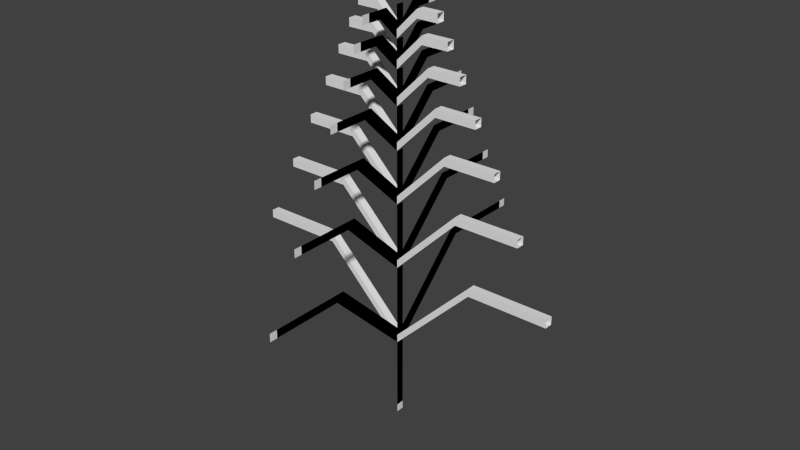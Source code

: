 # Source: CristmasTreeDouble.blend  (saved by Blender 2.58.1; exported with 4.5.12 LTS)
import bpy
from mathutils import Matrix  # noqa: F401  (used for matrix-valued properties, if any)

bpy.ops.wm.read_factory_settings(use_empty=True)
scene = bpy.context.scene
scene.name = 'Scene'

# ---- collections
col_collection_1 = bpy.data.collections.new('Collection 1'); scene.collection.children.link(col_collection_1)

# ---- world
world_world = bpy.data.worlds.new('World'); scene.world = world_world
world_world.color = (0.05088, 0.05088, 0.05088)
world_world.use_sun_shadow = False
world_world.sun_shadow_jitter_overblur = 0.0
world_world.cycles.sampling_method = 'MANUAL'
world_world.cycles.sample_map_resolution = 256

# ---- meshes
me_cristmastree = bpy.data.meshes.new('cristmastree')
me_cristmastree.from_pydata([(0.0, 0.0, 0.0), (0.0, 2.0, 0.0), (0.0, 2.0, 0.0), (0.0, 4.0, 2.0), (0.0, 4.0, 2.0), (0.0, 4.0, 4.0), (0.0, 2.0, 0.0), (0.0, 4.0, -2.0), (0.0, 4.0, -2.0), (0.0, 4.0, -4.0), (0.0, 2.0, 0.0), (-2.0, 4.0, 0.0), (-2.0, 4.0, 0.0), (-4.0, 4.0, 0.0), (0.0, 2.0, 0.0), (2.0, 4.0, 0.0), (2.0, 4.0, 0.0), (4.0, 4.0, 0.0), (0.0, 2.0, 0.0), (0.0, 4.0, 0.0), (0.0, 2.0, 0.0), (0.0, 4.0, 0.0), (0.0, 4.0, 0.0), (0.0, 5.6, 1.6), (0.0, 5.6, 1.6), (0.0, 5.6, 3.2), (0.0, 4.0, 0.0), (0.0, 5.6, -1.6), (0.0, 5.6, -1.6), (0.0, 5.6, -3.2), (0.0, 4.0, 0.0), (-1.6, 5.6, 0.0), (-1.6, 5.6, 0.0), (-3.2, 5.6, 0.0), (0.0, 4.0, 0.0), (1.6, 5.6, 0.0), (1.6, 5.6, 0.0), (3.2, 5.6, 0.0), (0.0, 4.0, 0.0), (0.0, 5.6, 0.0), (0.0, 4.0, 0.0), (0.0, 5.6, 0.0), (0.0, 5.6, 0.0), (0.0, 6.88, 1.28), (0.0, 6.88, 1.28), (0.0, 6.88, 2.56), (0.0, 5.6, 0.0), (0.0, 6.88, -1.28), (0.0, 6.88, -1.28), (0.0, 6.88, -2.56), (0.0, 5.6, 0.0), (-1.28, 6.88, 0.0), (-1.28, 6.88, 0.0), (-2.56, 6.88, 0.0), (0.0, 5.6, 0.0), (1.28, 6.88, 0.0), (1.28, 6.88, 0.0), (2.56, 6.88, 0.0), (0.0, 5.6, 0.0), (0.0, 6.88, 0.0), (0.0, 5.6, 0.0), (0.0, 6.88, 0.0), (0.0, 6.88, 0.0), (0.0, 7.904, 1.024), (0.0, 7.904, 1.024), (0.0, 7.904, 2.048), (0.0, 6.88, 0.0), (0.0, 7.904, -1.024), (0.0, 7.904, -1.024), (0.0, 7.904, -2.048), (0.0, 6.88, 0.0), (-1.024, 7.904, 0.0), (-1.024, 7.904, 0.0), (-2.048, 7.904, 0.0), (0.0, 6.88, 0.0), (1.024, 7.904, 0.0), (1.024, 7.904, 0.0), (2.048, 7.904, 0.0), (0.0, 6.88, 0.0), (0.0, 7.904, 0.0), (0.0, 6.88, 0.0), (0.0, 7.904, 0.0), (0.0, 7.904, 0.0), (0.0, 8.723, 0.8192), (0.0, 8.723, 0.8192), (0.0, 8.723, 1.638), (0.0, 7.904, 0.0), (0.0, 8.723, -0.8192), (0.0, 8.723, -0.8192), (0.0, 8.723, -1.638), (0.0, 7.904, 0.0), (-0.8192, 8.723, 0.0), (-0.8192, 8.723, 0.0), (-1.638, 8.723, 0.0), (0.0, 7.904, 0.0), (0.8192, 8.723, 0.0), (0.8192, 8.723, 0.0), (1.638, 8.723, 0.0), (0.0, 7.904, 0.0), (0.0, 8.723, 0.0), (0.0, 7.904, 0.0), (0.0, 8.723, 0.0), (0.0, 8.723, 0.0), (0.0, 9.379, 0.6554), (0.0, 9.379, 0.6554), (0.0, 9.379, 1.311), (0.0, 8.723, 0.0), (0.0, 9.379, -0.6554), (0.0, 9.379, -0.6554), (0.0, 9.379, -1.311), (0.0, 8.723, 0.0), (-0.6554, 9.379, 0.0), (-0.6554, 9.379, 0.0), (-1.311, 9.379, 0.0), (0.0, 8.723, 0.0), (0.6554, 9.379, 0.0), (0.6554, 9.379, 0.0), (1.311, 9.379, 0.0), (0.0, 8.723, 0.0), (0.0, 9.379, 0.0), (0.0, 8.723, 0.0), (0.0, 9.379, 0.0), (0.0, 9.379, 0.0), (0.0, 9.903, 0.5243), (0.0, 9.903, 0.5243), (0.0, 9.903, 1.049), (0.0, 9.379, 0.0), (0.0, 9.903, -0.5243), (0.0, 9.903, -0.5243), (0.0, 9.903, -1.049), (0.0, 9.379, 0.0), (-0.5243, 9.903, 0.0), (-0.5243, 9.903, 0.0), (-1.049, 9.903, 0.0), (0.0, 9.379, 0.0), (0.5243, 9.903, 0.0), (0.5243, 9.903, 0.0), (1.049, 9.903, 0.0), (0.0, 9.379, 0.0), (0.0, 9.903, 0.0), (0.0, 9.379, 0.0), (0.0, 9.903, 0.0), (0.0, 9.903, 0.0), (0.0, 9.379, 0.0), (0.0, 9.903, 0.0), (0.0, 9.379, 0.0), (1.049, 9.903, 0.0), (0.5243, 9.903, 0.0), (0.5243, 9.903, 0.0), (0.0, 9.379, 0.0), (-1.049, 9.903, 0.0), (-0.5243, 9.903, 0.0), (-0.5243, 9.903, 0.0), (0.0, 9.379, 0.0), (0.0, 9.903, -1.049), (0.0, 9.903, -0.5243), (0.0, 9.903, -0.5243), (0.0, 9.379, 0.0), (0.0, 9.903, 1.049), (0.0, 9.903, 0.5243), (0.0, 9.903, 0.5243), (0.0, 9.379, 0.0), (0.0, 9.379, 0.0), (0.0, 8.723, 0.0), (0.0, 9.379, 0.0), (0.0, 8.723, 0.0), (1.311, 9.379, 0.0), (0.6554, 9.379, 0.0), (0.6554, 9.379, 0.0), (0.0, 8.723, 0.0), (-1.311, 9.379, 0.0), (-0.6554, 9.379, 0.0), (-0.6554, 9.379, 0.0), (0.0, 8.723, 0.0), (0.0, 9.379, -1.311), (0.0, 9.379, -0.6554), (0.0, 9.379, -0.6554), (0.0, 8.723, 0.0), (0.0, 9.379, 1.311), (0.0, 9.379, 0.6554), (0.0, 9.379, 0.6554), (0.0, 8.723, 0.0), (0.0, 8.723, 0.0), (0.0, 7.904, 0.0), (0.0, 8.723, 0.0), (0.0, 7.904, 0.0), (1.638, 8.723, 0.0), (0.8192, 8.723, 0.0), (0.8192, 8.723, 0.0), (0.0, 7.904, 0.0), (-1.638, 8.723, 0.0), (-0.8192, 8.723, 0.0), (-0.8192, 8.723, 0.0), (0.0, 7.904, 0.0), (0.0, 8.723, -1.638), (0.0, 8.723, -0.8192), (0.0, 8.723, -0.8192), (0.0, 7.904, 0.0), (0.0, 8.723, 1.638), (0.0, 8.723, 0.8192), (0.0, 8.723, 0.8192), (0.0, 7.904, 0.0), (0.0, 7.904, 0.0), (0.0, 6.88, 0.0), (0.0, 7.904, 0.0), (0.0, 6.88, 0.0), (2.048, 7.904, 0.0), (1.024, 7.904, 0.0), (1.024, 7.904, 0.0), (0.0, 6.88, 0.0), (-2.048, 7.904, 0.0), (-1.024, 7.904, 0.0), (-1.024, 7.904, 0.0), (0.0, 6.88, 0.0), (0.0, 7.904, -2.048), (0.0, 7.904, -1.024), (0.0, 7.904, -1.024), (0.0, 6.88, 0.0), (0.0, 7.904, 2.048), (0.0, 7.904, 1.024), (0.0, 7.904, 1.024), (0.0, 6.88, 0.0), (0.0, 6.88, 0.0), (0.0, 5.6, 0.0), (0.0, 6.88, 0.0), (0.0, 5.6, 0.0), (2.56, 6.88, 0.0), (1.28, 6.88, 0.0), (1.28, 6.88, 0.0), (0.0, 5.6, 0.0), (-2.56, 6.88, 0.0), (-1.28, 6.88, 0.0), (-1.28, 6.88, 0.0), (0.0, 5.6, 0.0), (0.0, 6.88, -2.56), (0.0, 6.88, -1.28), (0.0, 6.88, -1.28), (0.0, 5.6, 0.0), (0.0, 6.88, 2.56), (0.0, 6.88, 1.28), (0.0, 6.88, 1.28), (0.0, 5.6, 0.0), (0.0, 5.6, 0.0), (0.0, 4.0, 0.0), (0.0, 5.6, 0.0), (0.0, 4.0, 0.0), (3.2, 5.6, 0.0), (1.6, 5.6, 0.0), (1.6, 5.6, 0.0), (0.0, 4.0, 0.0), (-3.2, 5.6, 0.0), (-1.6, 5.6, 0.0), (-1.6, 5.6, 0.0), (0.0, 4.0, 0.0), (0.0, 5.6, -3.2), (0.0, 5.6, -1.6), (0.0, 5.6, -1.6), (0.0, 4.0, 0.0), (0.0, 5.6, 3.2), (0.0, 5.6, 1.6), (0.0, 5.6, 1.6), (0.0, 4.0, 0.0), (0.0, 4.0, 0.0), (0.0, 2.0, 0.0), (0.0, 4.0, 0.0), (0.0, 2.0, 0.0), (4.0, 4.0, 0.0), (2.0, 4.0, 0.0), (2.0, 4.0, 0.0), (0.0, 2.0, 0.0), (-4.0, 4.0, 0.0), (-2.0, 4.0, 0.0), (-2.0, 4.0, 0.0), (0.0, 2.0, 0.0), (0.0, 4.0, -4.0), (0.0, 4.0, -2.0), (0.0, 4.0, -2.0), (0.0, 2.0, 0.0), (0.0, 4.0, 4.0), (0.0, 4.0, 2.0), (0.0, 4.0, 2.0), (0.0, 2.0, 0.0), (0.0, 2.0, 0.0), (0.0, 0.0, 0.0), (0.0, -3.258e-08, -0.2), (0.0, 2.0, -0.2), (0.0, 2.0, -0.2), (0.0, 4.0, 1.8), (0.0, 4.0, 1.8), (0.0, 4.0, 3.8), (0.0, 2.0, -0.2), (0.0, 4.0, -2.2), (0.0, 4.0, -2.2), (0.0, 4.0, -4.2), (0.0, 2.0, -0.2), (-2.0, 4.0, -0.2), (-2.0, 4.0, -0.2), (-4.0, 4.0, -0.2), (0.0, 2.0, -0.2), (2.0, 4.0, -0.2), (2.0, 4.0, -0.2), (4.0, 4.0, -0.2), (0.0, 2.0, -0.2), (0.0, 4.0, -0.2), (0.0, 2.0, -0.2), (0.0, 4.0, -0.2), (0.0, 4.0, -0.2), (0.0, 5.6, 1.4), (0.0, 5.6, 1.4), (0.0, 5.6, 3.0), (0.0, 4.0, -0.2), (0.0, 5.6, -1.8), (0.0, 5.6, -1.8), (0.0, 5.6, -3.4), (0.0, 4.0, -0.2), (-1.6, 5.6, -0.2), (-1.6, 5.6, -0.2), (-3.2, 5.6, -0.2), (0.0, 4.0, -0.2), (1.6, 5.6, -0.2), (1.6, 5.6, -0.2), (3.2, 5.6, -0.2), (0.0, 4.0, -0.2), (0.0, 5.6, -0.2), (0.0, 4.0, -0.2), (0.0, 5.6, -0.2), (0.0, 5.6, -0.2), (0.0, 6.88, 1.08), (0.0, 6.88, 1.08), (0.0, 6.88, 2.36), (0.0, 5.6, -0.2), (0.0, 6.88, -1.48), (0.0, 6.88, -1.48), (0.0, 6.88, -2.76), (0.0, 5.6, -0.2), (-1.28, 6.88, -0.2), (-1.28, 6.88, -0.2), (-2.56, 6.88, -0.2), (0.0, 5.6, -0.2), (1.28, 6.88, -0.2), (1.28, 6.88, -0.2), (2.56, 6.88, -0.2), (0.0, 5.6, -0.2), (0.0, 6.88, -0.2), (0.0, 5.6, -0.2), (0.0, 6.88, -0.2), (0.0, 6.88, -0.2), (0.0, 7.904, 0.824), (0.0, 7.904, 0.824), (0.0, 7.904, 1.848), (0.0, 6.88, -0.2), (0.0, 7.904, -1.224), (0.0, 7.904, -1.224), (0.0, 7.904, -2.248), (0.0, 6.88, -0.2), (-1.024, 7.904, -0.2), (-1.024, 7.904, -0.2), (-2.048, 7.904, -0.2), (0.0, 6.88, -0.2), (1.024, 7.904, -0.2), (1.024, 7.904, -0.2), (2.048, 7.904, -0.2), (0.0, 6.88, -0.2), (0.0, 7.904, -0.2), (0.0, 6.88, -0.2), (0.0, 7.904, -0.2), (0.0, 7.904, -0.2), (0.0, 8.723, 0.6192), (0.0, 8.723, 0.6192), (0.0, 8.723, 1.438), (0.0, 7.904, -0.2), (0.0, 8.723, -1.019), (0.0, 8.723, -1.019), (0.0, 8.723, -1.838), (0.0, 7.904, -0.2), (-0.8192, 8.723, -0.2), (-0.8192, 8.723, -0.2), (-1.638, 8.723, -0.2), (0.0, 7.904, -0.2), (0.8192, 8.723, -0.2), (0.8192, 8.723, -0.2), (1.638, 8.723, -0.2), (0.0, 7.904, -0.2), (0.0, 8.723, -0.2), (0.0, 7.904, -0.2), (0.0, 8.723, -0.2), (0.0, 8.723, -0.2), (0.0, 9.379, 0.4554), (0.0, 9.379, 0.4554), (0.0, 9.379, 1.111), (0.0, 8.723, -0.2), (0.0, 9.379, -0.8554), (0.0, 9.379, -0.8554), (0.0, 9.379, -1.511), (0.0, 8.723, -0.2), (-0.6554, 9.379, -0.2), (-0.6554, 9.379, -0.2), (-1.311, 9.379, -0.2), (0.0, 8.723, -0.2), (0.6554, 9.379, -0.2), (0.6554, 9.379, -0.2), (1.311, 9.379, -0.2), (0.0, 8.723, -0.2), (0.0, 9.379, -0.2), (0.0, 8.723, -0.2), (0.0, 9.379, -0.2), (0.0, 9.379, -0.2), (0.0, 9.903, 0.3243), (0.0, 9.903, 0.3243), (0.0, 9.903, 0.8486), (0.0, 9.379, -0.2), (0.0, 9.903, -0.7243), (0.0, 9.903, -0.7243), (0.0, 9.903, -1.249), (0.0, 9.379, -0.2), (-0.5243, 9.903, -0.2), (-0.5243, 9.903, -0.2), (-1.049, 9.903, -0.2), (0.0, 9.379, -0.2), (0.5243, 9.903, -0.2), (0.5243, 9.903, -0.2), (1.049, 9.903, -0.2), (0.0, 9.379, -0.2), (0.0, 9.903, -0.2), (0.0, 9.379, -0.2), (0.0, 9.903, -0.2), (0.0, 9.703, -0.2), (0.0, 9.179, -0.2), (0.0, 9.703, -0.2), (0.0, 9.179, -0.2), (1.049, 9.703, -0.2), (0.5243, 9.703, -0.2), (0.5243, 9.703, -0.2), (0.0, 9.179, -0.2), (-1.049, 9.703, -0.2), (-0.5243, 9.703, -0.2), (-0.5243, 9.703, -0.2), (0.0, 9.179, -0.2), (0.0, 9.703, -1.249), (0.0, 9.703, -0.7243), (0.0, 9.703, -0.7243), (0.0, 9.179, -0.2), (0.0, 9.703, 0.8486), (0.0, 9.703, 0.3243), (0.0, 9.703, 0.3243), (0.0, 9.179, -0.2), (0.0, 9.179, -0.2), (0.0, 8.523, -0.2), (0.0, 9.179, -0.2), (0.0, 8.523, -0.2), (1.311, 9.179, -0.2), (0.6554, 9.179, -0.2), (0.6554, 9.179, -0.2), (0.0, 8.523, -0.2), (-1.311, 9.179, -0.2), (-0.6554, 9.179, -0.2), (-0.6554, 9.179, -0.2), (0.0, 8.523, -0.2), (0.0, 9.179, -1.511), (0.0, 9.179, -0.8554), (0.0, 9.179, -0.8554), (0.0, 8.523, -0.2), (0.0, 9.179, 1.111), (0.0, 9.179, 0.4554), (0.0, 9.179, 0.4554), (0.0, 8.523, -0.2), (0.0, 8.523, -0.2), (0.0, 7.704, -0.2), (0.0, 8.523, -0.2), (0.0, 7.704, -0.2), (1.638, 8.523, -0.2), (0.8192, 8.523, -0.2), (0.8192, 8.523, -0.2), (0.0, 7.704, -0.2), (-1.638, 8.523, -0.2), (-0.8192, 8.523, -0.2), (-0.8192, 8.523, -0.2), (0.0, 7.704, -0.2), (0.0, 8.523, -1.838), (0.0, 8.523, -1.019), (0.0, 8.523, -1.019), (0.0, 7.704, -0.2), (0.0, 8.523, 1.438), (0.0, 8.523, 0.6192), (0.0, 8.523, 0.6192), (0.0, 7.704, -0.2), (0.0, 7.704, -0.2), (0.0, 6.68, -0.2), (0.0, 7.704, -0.2), (0.0, 6.68, -0.2), (2.048, 7.704, -0.2), (1.024, 7.704, -0.2), (1.024, 7.704, -0.2), (0.0, 6.68, -0.2), (-2.048, 7.704, -0.2), (-1.024, 7.704, -0.2), (-1.024, 7.704, -0.2), (0.0, 6.68, -0.2), (0.0, 7.704, -2.248), (0.0, 7.704, -1.224), (0.0, 7.704, -1.224), (0.0, 6.68, -0.2), (0.0, 7.704, 1.848), (0.0, 7.704, 0.824), (0.0, 7.704, 0.824), (0.0, 6.68, -0.2), (0.0, 6.68, -0.2), (0.0, 5.4, -0.2), (0.0, 6.68, -0.2), (0.0, 5.4, -0.2), (2.56, 6.68, -0.2), (1.28, 6.68, -0.2), (1.28, 6.68, -0.2), (0.0, 5.4, -0.2), (-2.56, 6.68, -0.2), (-1.28, 6.68, -0.2), (-1.28, 6.68, -0.2), (0.0, 5.4, -0.2), (0.0, 6.68, -2.76), (0.0, 6.68, -1.48), (0.0, 6.68, -1.48), (0.0, 5.4, -0.2), (0.0, 6.68, 2.36), (0.0, 6.68, 1.08), (0.0, 6.68, 1.08), (0.0, 5.4, -0.2), (0.0, 5.4, -0.2), (0.0, 3.8, -0.2), (0.0, 5.4, -0.2), (0.0, 3.8, -0.2), (3.2, 5.4, -0.2), (1.6, 5.4, -0.2), (1.6, 5.4, -0.2), (0.0, 3.8, -0.2), (-3.2, 5.4, -0.2), (-1.6, 5.4, -0.2), (-1.6, 5.4, -0.2), (0.0, 3.8, -0.2), (0.0, 5.4, -3.4), (0.0, 5.4, -1.8), (0.0, 5.4, -1.8), (0.0, 3.8, -0.2), (0.0, 5.4, 3.0), (0.0, 5.4, 1.4), (0.0, 5.4, 1.4), (0.0, 3.8, -0.2), (0.0, 3.8, -0.2), (0.0, 1.8, -0.2), (0.0, 3.8, -0.2), (0.0, 1.8, -0.2), (4.0, 3.8, -0.2), (2.0, 3.8, -0.2), (2.0, 3.8, -0.2), (0.0, 1.8, -0.2), (-4.0, 3.8, -0.2), (-2.0, 3.8, -0.2), (-2.0, 3.8, -0.2), (0.0, 1.8, -0.2), (0.0, 3.8, -4.2), (0.0, 3.8, -2.2), (0.0, 3.8, -2.2), (0.0, 1.8, -0.2), (0.0, 3.8, 3.8), (0.0, 3.8, 1.8), (0.0, 3.8, 1.8), (0.0, 1.8, -0.2), (0.0, 1.8, -0.2), (0.0, -0.2, -0.2), (0.0, -0.2, 2.98e-08), (0.0, 1.8, 2.98e-08), (0.0, 1.8, 2.98e-08), (0.0, 3.8, 2.0), (0.0, 3.8, 2.0), (0.0, 3.8, 4.0), (0.0, 1.8, 2.98e-08), (0.0, 3.8, -2.0), (0.0, 3.8, -2.0), (0.0, 3.8, -4.0), (0.0, 1.8, 2.98e-08), (-2.0, 3.8, 2.98e-08), (-2.0, 3.8, 2.98e-08), (-4.0, 3.8, 2.98e-08), (0.0, 1.8, 2.98e-08), (2.0, 3.8, 2.98e-08), (2.0, 3.8, 2.98e-08), (4.0, 3.8, 2.98e-08), (0.0, 1.8, 2.98e-08), (0.0, 3.8, 2.98e-08), (0.0, 1.8, 2.98e-08), (0.0, 3.8, 2.98e-08), (0.0, 3.8, 2.98e-08), (0.0, 5.4, 1.6), (0.0, 5.4, 1.6), (0.0, 5.4, 3.2), (0.0, 3.8, 2.98e-08), (0.0, 5.4, -1.6), (0.0, 5.4, -1.6), (0.0, 5.4, -3.2), (0.0, 3.8, 2.98e-08), (-1.6, 5.4, 2.98e-08), (-1.6, 5.4, 2.98e-08), (-3.2, 5.4, 2.98e-08), (0.0, 3.8, 2.98e-08), (1.6, 5.4, 2.98e-08), (1.6, 5.4, 2.98e-08), (3.2, 5.4, 2.98e-08), (0.0, 3.8, 2.98e-08), (0.0, 5.4, 2.98e-08), (0.0, 3.8, 2.98e-08), (0.0, 5.4, 2.98e-08), (0.0, 5.4, 2.98e-08), (0.0, 6.68, 1.28), (0.0, 6.68, 1.28), (0.0, 6.68, 2.56), (0.0, 5.4, 2.98e-08), (0.0, 6.68, -1.28), (0.0, 6.68, -1.28), (0.0, 6.68, -2.56), (0.0, 5.4, 2.98e-08), (-1.28, 6.68, 2.98e-08), (-1.28, 6.68, 2.98e-08), (-2.56, 6.68, 2.98e-08), (0.0, 5.4, 2.98e-08), (1.28, 6.68, 2.98e-08), (1.28, 6.68, 2.98e-08), (2.56, 6.68, 2.98e-08), (0.0, 5.4, 2.98e-08), (0.0, 6.68, 2.98e-08), (0.0, 5.4, 2.98e-08), (0.0, 6.68, 2.98e-08), (0.0, 6.68, 2.98e-08), (0.0, 7.704, 1.024), (0.0, 7.704, 1.024), (0.0, 7.704, 2.048), (0.0, 6.68, 2.98e-08), (0.0, 7.704, -1.024), (0.0, 7.704, -1.024), (0.0, 7.704, -2.048), (0.0, 6.68, 2.98e-08), (-1.024, 7.704, 2.98e-08), (-1.024, 7.704, 2.98e-08), (-2.048, 7.704, 2.98e-08), (0.0, 6.68, 2.98e-08), (1.024, 7.704, 2.98e-08), (1.024, 7.704, 2.98e-08), (2.048, 7.704, 2.98e-08), (0.0, 6.68, 2.98e-08), (0.0, 7.704, 2.98e-08), (0.0, 6.68, 2.98e-08), (0.0, 7.704, 2.98e-08), (0.0, 7.704, 2.98e-08), (0.0, 8.523, 0.8192), (0.0, 8.523, 0.8192), (0.0, 8.523, 1.638), (0.0, 7.704, 2.98e-08), (0.0, 8.523, -0.8192), (0.0, 8.523, -0.8192), (0.0, 8.523, -1.638), (0.0, 7.704, 2.98e-08), (-0.8192, 8.523, 2.98e-08), (-0.8192, 8.523, 2.98e-08), (-1.638, 8.523, 2.98e-08), (0.0, 7.704, 2.98e-08), (0.8192, 8.523, 2.98e-08), (0.8192, 8.523, 2.98e-08), (1.638, 8.523, 2.98e-08), (0.0, 7.704, 2.98e-08), (0.0, 8.523, 2.98e-08), (0.0, 7.704, 2.98e-08), (0.0, 8.523, 2.98e-08), (0.0, 8.523, 2.98e-08), (0.0, 9.179, 0.6554), (0.0, 9.179, 0.6554), (0.0, 9.179, 1.311), (0.0, 8.523, 2.98e-08), (0.0, 9.179, -0.6554), (0.0, 9.179, -0.6554), (0.0, 9.179, -1.311), (0.0, 8.523, 2.98e-08), (-0.6554, 9.179, 2.98e-08), (-0.6554, 9.179, 2.98e-08), (-1.311, 9.179, 2.98e-08), (0.0, 8.523, 2.98e-08), (0.6554, 9.179, 2.98e-08), (0.6554, 9.179, 2.98e-08), (1.311, 9.179, 2.98e-08), (0.0, 8.523, 2.98e-08), (0.0, 9.179, 2.98e-08), (0.0, 8.523, 2.98e-08), (0.0, 9.179, 2.98e-08), (0.0, 9.179, 2.98e-08), (0.0, 9.703, 0.5243), (0.0, 9.703, 0.5243), (0.0, 9.703, 1.049), (0.0, 9.179, 2.98e-08), (0.0, 9.703, -0.5243), (0.0, 9.703, -0.5243), (0.0, 9.703, -1.049), (0.0, 9.179, 2.98e-08), (-0.5243, 9.703, 2.98e-08), (-0.5243, 9.703, 2.98e-08), (-1.049, 9.703, 2.98e-08), (0.0, 9.179, 2.98e-08), (0.5243, 9.703, 2.98e-08), (0.5243, 9.703, 2.98e-08), (1.049, 9.703, 2.98e-08), (0.0, 9.179, 2.98e-08), (0.0, 9.703, 2.98e-08), (0.0, 9.179, 2.98e-08), (0.0, 9.703, 2.98e-08), (0.0, 9.903, -2.782e-09), (0.0, 9.379, -2.782e-09), (0.0, 9.903, -2.782e-09), (0.0, 9.379, -2.782e-09), (1.049, 9.903, -2.782e-09), (0.5243, 9.903, -2.782e-09), (0.5243, 9.903, -2.782e-09), (0.0, 9.379, -2.782e-09), (-1.049, 9.903, -2.782e-09), (-0.5243, 9.903, -2.782e-09), (-0.5243, 9.903, -2.782e-09), (0.0, 9.379, -2.782e-09), (0.0, 9.903, -1.049), (0.0, 9.903, -0.5243), (0.0, 9.903, -0.5243), (0.0, 9.379, -2.782e-09), (0.0, 9.903, 1.049), (0.0, 9.903, 0.5243), (0.0, 9.903, 0.5243), (0.0, 9.379, -2.782e-09), (0.0, 9.379, -2.782e-09), (0.0, 8.723, -2.782e-09), (0.0, 9.379, -2.782e-09), (0.0, 8.723, -2.782e-09), (1.311, 9.379, -2.782e-09), (0.6554, 9.379, -2.782e-09), (0.6554, 9.379, -2.782e-09), (0.0, 8.723, -2.782e-09), (-1.311, 9.379, -2.782e-09), (-0.6554, 9.379, -2.782e-09), (-0.6554, 9.379, -2.782e-09), (0.0, 8.723, -2.782e-09), (0.0, 9.379, -1.311), (0.0, 9.379, -0.6554), (0.0, 9.379, -0.6554), (0.0, 8.723, -2.782e-09), (0.0, 9.379, 1.311), (0.0, 9.379, 0.6554), (0.0, 9.379, 0.6554), (0.0, 8.723, -2.782e-09), (0.0, 8.723, -2.782e-09), (0.0, 7.904, -2.782e-09), (0.0, 8.723, -2.782e-09), (0.0, 7.904, -2.782e-09), (1.638, 8.723, -2.782e-09), (0.8192, 8.723, -2.782e-09), (0.8192, 8.723, -2.782e-09), (0.0, 7.904, -2.782e-09), (-1.638, 8.723, -2.782e-09), (-0.8192, 8.723, -2.782e-09), (-0.8192, 8.723, -2.782e-09), (0.0, 7.904, -2.782e-09), (0.0, 8.723, -1.638), (0.0, 8.723, -0.8192), (0.0, 8.723, -0.8192), (0.0, 7.904, -2.782e-09), (0.0, 8.723, 1.638), (0.0, 8.723, 0.8192), (0.0, 8.723, 0.8192), (0.0, 7.904, -2.782e-09), (0.0, 7.904, -2.782e-09), (0.0, 6.88, -2.782e-09), (0.0, 7.904, -2.782e-09), (0.0, 6.88, -2.782e-09), (2.048, 7.904, -2.782e-09), (1.024, 7.904, -2.782e-09), (1.024, 7.904, -2.782e-09), (0.0, 6.88, -2.782e-09), (-2.048, 7.904, -2.782e-09), (-1.024, 7.904, -2.782e-09), (-1.024, 7.904, -2.782e-09), (0.0, 6.88, -2.782e-09), (0.0, 7.904, -2.048), (0.0, 7.904, -1.024), (0.0, 7.904, -1.024), (0.0, 6.88, -2.782e-09), (0.0, 7.904, 2.048), (0.0, 7.904, 1.024), (0.0, 7.904, 1.024), (0.0, 6.88, -2.782e-09), (0.0, 6.88, -2.782e-09), (0.0, 5.6, -2.782e-09), (0.0, 6.88, -2.782e-09), (0.0, 5.6, -2.782e-09), (2.56, 6.88, -2.782e-09), (1.28, 6.88, -2.782e-09), (1.28, 6.88, -2.782e-09), (0.0, 5.6, -2.782e-09), (-2.56, 6.88, -2.782e-09), (-1.28, 6.88, -2.782e-09), (-1.28, 6.88, -2.782e-09), (0.0, 5.6, -2.782e-09), (0.0, 6.88, -2.56), (0.0, 6.88, -1.28), (0.0, 6.88, -1.28), (0.0, 5.6, -2.782e-09), (0.0, 6.88, 2.56), (0.0, 6.88, 1.28), (0.0, 6.88, 1.28), (0.0, 5.6, -2.782e-09), (0.0, 5.6, -2.782e-09), (0.0, 4.0, -2.782e-09), (0.0, 5.6, -2.782e-09), (0.0, 4.0, -2.782e-09), (3.2, 5.6, -2.782e-09), (1.6, 5.6, -2.782e-09), (1.6, 5.6, -2.782e-09), (0.0, 4.0, -2.782e-09), (-3.2, 5.6, -2.782e-09), (-1.6, 5.6, -2.782e-09), (-1.6, 5.6, -2.782e-09), (0.0, 4.0, -2.782e-09), (0.0, 5.6, -3.2), (0.0, 5.6, -1.6), (0.0, 5.6, -1.6), (0.0, 4.0, -2.782e-09), (0.0, 5.6, 3.2), (0.0, 5.6, 1.6), (0.0, 5.6, 1.6), (0.0, 4.0, -2.782e-09), (0.0, 4.0, -2.782e-09), (0.0, 2.0, -2.782e-09), (0.0, 4.0, -2.782e-09), (0.0, 2.0, -2.782e-09), (4.0, 4.0, -2.782e-09), (2.0, 4.0, -2.782e-09), (2.0, 4.0, -2.782e-09), (0.0, 2.0, -2.782e-09), (-4.0, 4.0, -2.782e-09), (-2.0, 4.0, -2.782e-09), (-2.0, 4.0, -2.782e-09), (0.0, 2.0, -2.782e-09), (0.0, 4.0, -4.0), (0.0, 4.0, -2.0), (0.0, 4.0, -2.0), (0.0, 2.0, -2.782e-09), (0.0, 4.0, 4.0), (0.0, 4.0, 2.0), (0.0, 4.0, 2.0), (0.0, 2.0, -2.782e-09), (0.0, 2.0, -2.782e-09), (0.0, 0.0, -2.782e-09)], [], [(127, 126, 157, 156), (137, 136, 147, 146), (101, 100, 183, 182), (79, 78, 205, 204), (13, 12, 271, 270), (113, 112, 171, 170), (23, 22, 261, 260), (57, 56, 227, 226), (133, 132, 151, 150), (123, 122, 161, 160), (55, 54, 229, 228), (27, 26, 257, 256), (1, 0, 283, 282), (29, 28, 255, 254), (61, 60, 223, 222), (51, 50, 233, 232), (105, 104, 179, 178), (25, 24, 259, 258), (65, 64, 219, 218), (11, 10, 273, 272), (47, 46, 237, 236), (31, 30, 253, 252), (83, 82, 201, 200), (141, 140, 143, 142), (53, 52, 231, 230), (115, 114, 169, 168), (63, 62, 221, 220), (129, 128, 155, 154), (109, 108, 175, 174), (21, 20, 263, 262), (19, 18, 265, 264), (93, 92, 191, 190), (3, 2, 281, 280), (111, 110, 173, 172), (81, 80, 203, 202), (119, 118, 165, 164), (107, 106, 177, 176), (97, 96, 187, 186), (35, 34, 249, 248), (17, 16, 267, 266), (87, 86, 197, 196), (7, 6, 277, 276), (59, 58, 225, 224), (67, 66, 217, 216), (91, 90, 193, 192), (103, 102, 181, 180), (15, 14, 269, 268), (41, 40, 243, 242), (139, 138, 145, 144), (95, 94, 189, 188), (33, 32, 251, 250), (9, 8, 275, 274), (131, 130, 153, 152), (71, 70, 213, 212), (77, 76, 207, 206), (121, 120, 163, 162), (5, 4, 279, 278), (85, 84, 199, 198), (89, 88, 195, 194), (117, 116, 167, 166), (45, 44, 239, 238), (99, 98, 185, 184), (73, 72, 211, 210), (37, 36, 247, 246), (75, 74, 209, 208), (135, 134, 149, 148), (125, 124, 159, 158), (69, 68, 215, 214), (39, 38, 245, 244), (43, 42, 241, 240), (49, 48, 235, 234), (234, 235, 332, 333), (240, 241, 326, 327), (244, 245, 322, 323), (214, 215, 352, 353), (158, 159, 408, 409), (148, 149, 418, 419), (208, 209, 358, 359), (246, 247, 320, 321), (210, 211, 356, 357), (184, 185, 382, 383), (238, 239, 328, 329), (166, 167, 400, 401), (194, 195, 372, 373), (198, 199, 368, 369), (278, 279, 288, 289), (162, 163, 404, 405), (206, 207, 360, 361), (212, 213, 354, 355), (152, 153, 414, 415), (274, 275, 292, 293), (250, 251, 316, 317), (188, 189, 378, 379), (144, 145, 422, 423), (242, 243, 324, 325), (268, 269, 298, 299), (180, 181, 386, 387), (192, 193, 374, 375), (216, 217, 350, 351), (224, 225, 342, 343), (276, 277, 290, 291), (196, 197, 370, 371), (266, 267, 300, 301), (248, 249, 318, 319), (186, 187, 380, 381), (176, 177, 390, 391), (164, 165, 402, 403), (202, 203, 364, 365), (172, 173, 394, 395), (280, 281, 286, 287), (190, 191, 376, 377), (264, 265, 302, 303), (262, 263, 304, 305), (174, 175, 392, 393), (154, 155, 412, 413), (220, 221, 346, 347), (168, 169, 398, 399), (230, 231, 336, 337), (142, 143, 424, 425), (200, 201, 366, 367), (252, 253, 314, 315), (236, 237, 330, 331), (272, 273, 294, 295), (218, 219, 348, 349), (258, 259, 308, 309), (178, 179, 388, 389), (232, 233, 334, 335), (222, 223, 344, 345), (254, 255, 312, 313), (282, 283, 284, 285), (256, 257, 310, 311), (228, 229, 338, 339), (160, 161, 406, 407), (150, 151, 416, 417), (226, 227, 340, 341), (260, 261, 306, 307), (170, 171, 396, 397), (270, 271, 296, 297), (204, 205, 362, 363), (182, 183, 384, 385), (146, 147, 420, 421), (156, 157, 410, 411), (411, 410, 441, 440), (421, 420, 431, 430), (385, 384, 467, 466), (363, 362, 489, 488), (297, 296, 555, 554), (397, 396, 455, 454), (307, 306, 545, 544), (341, 340, 511, 510), (417, 416, 435, 434), (407, 406, 445, 444), (339, 338, 513, 512), (311, 310, 541, 540), (285, 284, 567, 566), (313, 312, 539, 538), (345, 344, 507, 506), (335, 334, 517, 516), (389, 388, 463, 462), (309, 308, 543, 542), (349, 348, 503, 502), (295, 294, 557, 556), (331, 330, 521, 520), (315, 314, 537, 536), (367, 366, 485, 484), (425, 424, 427, 426), (337, 336, 515, 514), (399, 398, 453, 452), (347, 346, 505, 504), (413, 412, 439, 438), (393, 392, 459, 458), (305, 304, 547, 546), (303, 302, 549, 548), (377, 376, 475, 474), (287, 286, 565, 564), (395, 394, 457, 456), (365, 364, 487, 486), (403, 402, 449, 448), (391, 390, 461, 460), (381, 380, 471, 470), (319, 318, 533, 532), (301, 300, 551, 550), (371, 370, 481, 480), (291, 290, 561, 560), (343, 342, 509, 508), (351, 350, 501, 500), (375, 374, 477, 476), (387, 386, 465, 464), (299, 298, 553, 552), (325, 324, 527, 526), (423, 422, 429, 428), (379, 378, 473, 472), (317, 316, 535, 534), (293, 292, 559, 558), (415, 414, 437, 436), (355, 354, 497, 496), (361, 360, 491, 490), (405, 404, 447, 446), (289, 288, 563, 562), (369, 368, 483, 482), (373, 372, 479, 478), (401, 400, 451, 450), (329, 328, 523, 522), (383, 382, 469, 468), (357, 356, 495, 494), (321, 320, 531, 530), (359, 358, 493, 492), (419, 418, 433, 432), (409, 408, 443, 442), (353, 352, 499, 498), (323, 322, 529, 528), (327, 326, 525, 524), (333, 332, 519, 518), (518, 519, 616, 617), (524, 525, 610, 611), (528, 529, 606, 607), (498, 499, 636, 637), (442, 443, 692, 693), (432, 433, 702, 703), (492, 493, 642, 643), (530, 531, 604, 605), (494, 495, 640, 641), (468, 469, 666, 667), (522, 523, 612, 613), (450, 451, 684, 685), (478, 479, 656, 657), (482, 483, 652, 653), (562, 563, 572, 573), (446, 447, 688, 689), (490, 491, 644, 645), (496, 497, 638, 639), (436, 437, 698, 699), (558, 559, 576, 577), (534, 535, 600, 601), (472, 473, 662, 663), (428, 429, 706, 707), (526, 527, 608, 609), (552, 553, 582, 583), (464, 465, 670, 671), (476, 477, 658, 659), (500, 501, 634, 635), (508, 509, 626, 627), (560, 561, 574, 575), (480, 481, 654, 655), (550, 551, 584, 585), (532, 533, 602, 603), (470, 471, 664, 665), (460, 461, 674, 675), (448, 449, 686, 687), (486, 487, 648, 649), (456, 457, 678, 679), (564, 565, 570, 571), (474, 475, 660, 661), (548, 549, 586, 587), (546, 547, 588, 589), (458, 459, 676, 677), (438, 439, 696, 697), (504, 505, 630, 631), (452, 453, 682, 683), (514, 515, 620, 621), (426, 427, 708, 709), (484, 485, 650, 651), (536, 537, 598, 599), (520, 521, 614, 615), (556, 557, 578, 579), (502, 503, 632, 633), (542, 543, 592, 593), (462, 463, 672, 673), (516, 517, 618, 619), (506, 507, 628, 629), (538, 539, 596, 597), (566, 567, 568, 569), (540, 541, 594, 595), (512, 513, 622, 623), (444, 445, 690, 691), (434, 435, 700, 701), (510, 511, 624, 625), (544, 545, 590, 591), (454, 455, 680, 681), (554, 555, 580, 581), (488, 489, 646, 647), (466, 467, 668, 669), (430, 431, 704, 705), (440, 441, 694, 695), (695, 694, 725, 724), (705, 704, 715, 714), (669, 668, 751, 750), (647, 646, 773, 772), (581, 580, 839, 838), (681, 680, 739, 738), (591, 590, 829, 828), (625, 624, 795, 794), (701, 700, 719, 718), (691, 690, 729, 728), (623, 622, 797, 796), (595, 594, 825, 824), (569, 568, 851, 850), (597, 596, 823, 822), (629, 628, 791, 790), (619, 618, 801, 800), (673, 672, 747, 746), (593, 592, 827, 826), (633, 632, 787, 786), (579, 578, 841, 840), (615, 614, 805, 804), (599, 598, 821, 820), (651, 650, 769, 768), (709, 708, 711, 710), (621, 620, 799, 798), (683, 682, 737, 736), (631, 630, 789, 788), (697, 696, 723, 722), (677, 676, 743, 742), (589, 588, 831, 830), (587, 586, 833, 832), (661, 660, 759, 758), (571, 570, 849, 848), (679, 678, 741, 740), (649, 648, 771, 770), (687, 686, 733, 732), (675, 674, 745, 744), (665, 664, 755, 754), (603, 602, 817, 816), (585, 584, 835, 834), (655, 654, 765, 764), (575, 574, 845, 844), (627, 626, 793, 792), (635, 634, 785, 784), (659, 658, 761, 760), (671, 670, 749, 748), (583, 582, 837, 836), (609, 608, 811, 810), (707, 706, 713, 712), (663, 662, 757, 756), (601, 600, 819, 818), (577, 576, 843, 842), (699, 698, 721, 720), (639, 638, 781, 780), (645, 644, 775, 774), (689, 688, 731, 730), (573, 572, 847, 846), (653, 652, 767, 766), (657, 656, 763, 762), (685, 684, 735, 734), (613, 612, 807, 806), (667, 666, 753, 752), (641, 640, 779, 778), (605, 604, 815, 814), (643, 642, 777, 776), (703, 702, 717, 716), (693, 692, 727, 726), (637, 636, 783, 782), (607, 606, 813, 812), (611, 610, 809, 808), (617, 616, 803, 802)])
me_cristmastree.use_remesh_preserve_volume = False
me_cristmastree.use_remesh_preserve_attributes = False
me_cristmastree.use_mirror_vertex_groups = False
me_cristmastree.update()

# ---- objects
ob_mesh = bpy.data.objects.new('Mesh', me_cristmastree)

# ---- transforms, parenting, visibility, modifiers, constraints
ob_mesh.location = (0.0, 0.0, 0.0)
ob_mesh.rotation_euler = (1.571, -0.0, 0.0)
ob_mesh.lineart.crease_threshold = 0.0

# ---- collection membership
col_collection_1.objects.link(ob_mesh)

# ---- scene / render settings (as saved in the file)
scene.frame_start = 1; scene.frame_end = 250; scene.frame_set(1)
scene.render.engine = 'BLENDER_EEVEE_NEXT'
scene.render.image_settings.color_mode = 'RGB'
scene.render.image_settings.compression = 90
scene.render.resolution_percentage = 50
scene.render.dither_intensity = 0.0
scene.render.bake_margin = 2
scene.render.bake_bias = 0.0
scene.cycles.use_denoising = False
scene.cycles.samples = 10
scene.cycles.sampling_pattern = 'TABULATED_SOBOL'
scene.cycles.light_sampling_threshold = 0.0
scene.cycles.use_adaptive_sampling = False
scene.cycles.use_light_tree = False
scene.cycles.blur_glossy = 0.0
scene.cycles.volume_bounces = 1
scene.cycles.pixel_filter_type = 'GAUSSIAN'
scene.cycles.sample_clamp_indirect = 0.0
scene.view_settings.view_transform = 'Standard'
bpy.context.view_layer.update()

# ---- added for rendering (the .blend has no active camera and no usable light): camera, sun
cam_auto = bpy.data.cameras.new('AutoCamera')
cam_auto.lens = 50.0
cam_auto.sensor_width = 36.0
cam_auto.clip_end = 1000.0
ob_auto_camera = bpy.data.objects.new('AutoCamera', cam_auto)
scene.collection.objects.link(ob_auto_camera)
ob_auto_camera.location = (14.1323, -16.8587, 16.1572)
ob_auto_camera.rotation_euler = (1.09748, -7.21219e-08, 0.694738)
scene.camera = ob_auto_camera
light_auto_sun = bpy.data.lights.new('AutoSun', 'SUN')
light_auto_sun.energy = 3.0
light_auto_sun.angle = 0.0523599
ob_auto_sun = bpy.data.objects.new('AutoSun', light_auto_sun)
scene.collection.objects.link(ob_auto_sun)
ob_auto_sun.rotation_euler = (0.872665, 0.174533, 0.523599)
bpy.context.view_layer.update()
